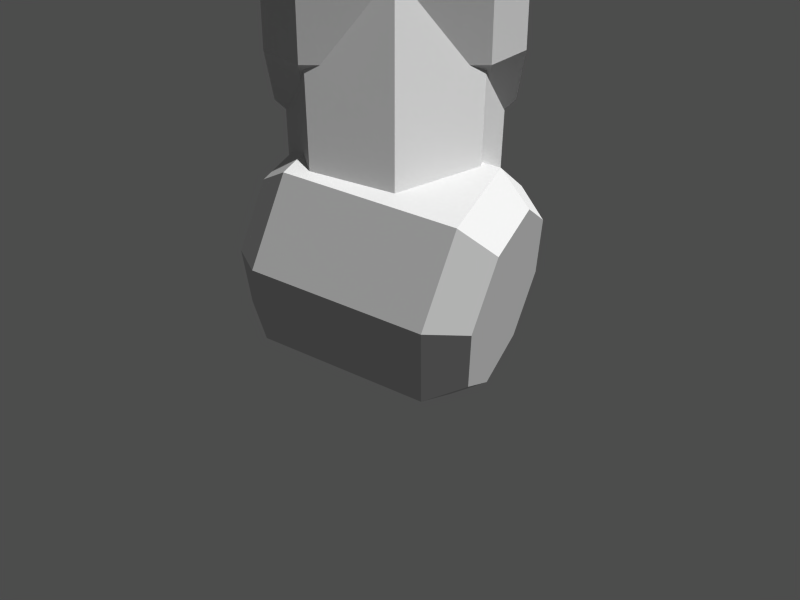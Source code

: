 # Source: iktest.blend  (saved by Blender 2.30.0; exported with 4.5.12 LTS)
import bpy
from mathutils import Matrix  # noqa: F401  (used for matrix-valued properties, if any)

bpy.ops.wm.read_factory_settings(use_empty=True)
scene = bpy.context.scene
scene.name = '1'

# ---- collections
col_collection_1 = bpy.data.collections.new('Collection 1'); scene.collection.children.link(col_collection_1)

# ---- materials (node trees are filled in below, after node groups)
mat_material = bpy.data.materials.new('Material')
mat_material.alpha_threshold = 0.0
mat_material.preview_render_type = 'FLAT'
mat_material.roughness = 0.5
mat_material.line_color = (0.0, 0.0, 0.0, 1.0)

# ---- material node trees

# ---- cameras
cam_camera = bpy.data.cameras.new('Camera')
cam_camera.passepartout_alpha = 0.2
cam_camera.clip_end = 100.0
cam_camera.lens = 35.0
cam_camera.ortho_scale = 7.314
cam_camera.show_passepartout = False
cam_camera.show_safe_areas = True
cam_camera.dof.focus_distance = 0.0
cam_camera.dof.aperture_fstop = 128.0

# ---- meshes
me_cube_001 = bpy.data.meshes.new('Cube.001')
me_cube_001.from_pydata([(0.3881, 1.0, -1.0), (1.0, -1.0, -1.0), (-1.0, -1.0, -1.0), (1.0, 1.0, -1.0), (1.0, 1.0, 1.0), (1.0, -1.0, 1.0), (-1.0, -1.0, 1.0), (0.02594, -1.0, -1.0), (1.0, -0.304, -1.0), (-0.3635, 1.0, -1.0), (1.0, 0.3829, -1.0), (1.0, -1.0, -0.1299), (-1.0, 1.0, -0.4615), (0.694, 1.0, -0.7819), (-1.0, 1.0, -1.0), (0.513, -1.0, -0.565), (1.0, -0.652, -0.565), (0.694, 0.6915, -1.0), (0.2722, -1.0, 1.0), (-1.0, 0.1164, 1.0), (-0.2991, 1.0, 1.0), (-1.0, 1.0, 0.4526), (-0.6634, 0.4709, 1.0), (-1.0, 0.5582, 0.7263), (-0.6496, 1.0, 0.7263)], [], [(16, 10, 3), (2, 14, 7), (22, 6, 18), (11, 8, 16), (11, 1, 8), (7, 11, 15), (7, 1, 11), (7, 10, 8), (9, 4, 3), (9, 3, 13), (9, 14, 12), (3, 0, 13), (16, 3, 4), (6, 14, 2), (7, 17, 10), (11, 5, 18), (6, 7, 15), (6, 2, 7), (7, 0, 17), (9, 0, 7), (4, 11, 16), (4, 5, 11), (13, 0, 9), (14, 9, 7), (0, 10, 17), (0, 3, 10), (1, 7, 8), (16, 8, 10), (18, 6, 15), (18, 15, 11), (18, 5, 4), (18, 4, 20), (20, 22, 18), (14, 21, 12), (14, 23, 21), (14, 19, 23), (14, 6, 19), (9, 20, 4), (9, 24, 20), (9, 21, 24), (9, 12, 21), (22, 19, 6), (19, 22, 23), (20, 24, 22), (21, 23, 24), (22, 24, 23)])
me_cube_001.use_remesh_preserve_volume = False
me_cube_001.use_remesh_preserve_attributes = False
me_cube_001.use_mirror_vertex_groups = False
me_cube_001.update()
me_mesh_002 = bpy.data.meshes.new('Mesh.002')
me_mesh_002.from_pydata([(0.7702, 0.7702, -0.7702), (1.089, -8.128e-08, -0.7702), (0.7702, -0.7702, -0.7702), (-6.155e-08, -1.089, -0.7702), (-0.7702, -0.7702, -0.7702), (-1.089, -2.068e-08, -0.7702), (-0.7702, 0.7702, -0.7702), (-2.953e-07, 1.089, -0.7702), (0.7702, 0.7702, 0.7702), (1.089, 7.045e-07, 0.7702), (0.7702, -0.7702, 0.7702), (-5.964e-08, -1.089, 0.7702), (-0.7702, -0.7702, 0.7702), (-1.089, 7.565e-07, 0.7702), (-0.7702, 0.7702, 0.7702), (1.386e-06, 1.089, 0.7702), (3.367e-08, -3.367e-08, -0.7702), (-3.368e-08, 3.368e-08, 1.079), (1.042e-06, 0.8257, 1.079), (-0.5839, 0.5839, 1.079), (-0.8257, 5.816e-07, 1.079), (-0.5839, -0.5839, 1.079), (-5.338e-08, -0.8257, 1.079), (0.5839, -0.5839, 1.079), (0.8257, 5.422e-07, 1.079), (0.5839, 0.5839, 1.079), (0.5838, 0.5839, -1.079), (0.8257, 4.479e-07, -1.079), (0.5838, -0.5839, -1.079), (-2.814e-06, -0.8257, -1.079), (-0.5839, -0.5839, -1.079), (-0.8257, 4.873e-07, -1.079), (-0.5839, 0.5839, -1.079), (-1.86e-06, 0.8257, -1.079), (-2.814e-06, -6.066e-08, -1.079), (-2.895e-06, 3.368e-08, 0.7705)], [], [(16, 0, 1), (16, 1, 2), (16, 2, 3), (16, 3, 4), (16, 4, 5), (16, 5, 6), (16, 6, 7), (7, 0, 16), (0, 8, 9, 1), (1, 9, 10, 2), (2, 10, 11, 3), (3, 11, 12, 4), (4, 12, 13, 5), (5, 13, 14, 6), (6, 14, 15, 7), (8, 0, 7, 15), (8, 15, 18, 25), (15, 14, 19, 18), (14, 13, 20, 19), (13, 12, 21, 20), (12, 11, 22, 21), (11, 10, 23, 22), (10, 9, 24, 23), (9, 8, 25, 24), (17, 24, 25), (17, 23, 24), (17, 22, 23), (17, 21, 22), (17, 20, 21), (17, 19, 20), (17, 18, 19), (17, 25, 18), (35, 8, 9), (35, 9, 10), (35, 10, 11), (35, 11, 12), (35, 12, 13), (35, 13, 14), (35, 14, 15), (15, 8, 35), (0, 7, 33, 26), (7, 6, 32, 33), (6, 5, 31, 32), (5, 4, 30, 31), (4, 3, 29, 30), (3, 2, 28, 29), (2, 1, 27, 28), (1, 0, 26, 27), (34, 27, 26), (34, 28, 27), (34, 29, 28), (34, 30, 29), (34, 31, 30), (34, 32, 31), (34, 33, 32), (34, 26, 33)])
me_mesh_002.use_remesh_preserve_volume = False
me_mesh_002.use_remesh_preserve_attributes = False
me_mesh_002.use_mirror_vertex_groups = False
me_mesh_002.update()
me_mesh_003 = bpy.data.meshes.new('Mesh.003')
me_mesh_003.from_pydata([(0.7702, 0.7702, -0.7702), (1.089, -8.128e-08, -0.7702), (0.7702, -0.7702, -0.7702), (-6.155e-08, -1.089, -0.7702), (-0.7702, -0.7702, -0.7702), (-1.089, -2.068e-08, -0.7702), (-0.7702, 0.7702, -0.7702), (-2.953e-07, 1.089, -0.7702), (0.7702, 0.7702, 0.7702), (1.089, 7.045e-07, 0.7702), (0.7702, -0.7702, 0.7702), (-5.964e-08, -1.089, 0.7702), (-0.7702, -0.7702, 0.7702), (-1.089, 7.565e-07, 0.7702), (-0.7702, 0.7702, 0.7702), (1.386e-06, 1.089, 0.7702), (3.367e-08, -3.367e-08, -0.7702), (-3.368e-08, 3.368e-08, 1.079), (1.042e-06, 0.8257, 1.079), (-0.5839, 0.5839, 1.079), (-0.8257, 5.816e-07, 1.079), (-0.5839, -0.5839, 1.079), (-5.338e-08, -0.8257, 1.079), (0.5839, -0.5839, 1.079), (0.8257, 5.422e-07, 1.079), (0.5839, 0.5839, 1.079), (0.5838, 0.5839, -1.079), (0.8257, 4.479e-07, -1.079), (0.5838, -0.5839, -1.079), (-2.814e-06, -0.8257, -1.079), (-0.5839, -0.5839, -1.079), (-0.8257, 4.873e-07, -1.079), (-0.5839, 0.5839, -1.079), (-1.86e-06, 0.8257, -1.079), (-2.814e-06, -6.066e-08, -1.079), (-2.895e-06, 3.368e-08, 0.7705)], [], [(16, 0, 1), (16, 1, 2), (16, 2, 3), (16, 3, 4), (16, 4, 5), (16, 5, 6), (16, 6, 7), (7, 0, 16), (0, 8, 9, 1), (1, 9, 10, 2), (2, 10, 11, 3), (3, 11, 12, 4), (4, 12, 13, 5), (5, 13, 14, 6), (6, 14, 15, 7), (8, 0, 7, 15), (8, 15, 18, 25), (15, 14, 19, 18), (14, 13, 20, 19), (13, 12, 21, 20), (12, 11, 22, 21), (11, 10, 23, 22), (10, 9, 24, 23), (9, 8, 25, 24), (17, 24, 25), (17, 23, 24), (17, 22, 23), (17, 21, 22), (17, 20, 21), (17, 19, 20), (17, 18, 19), (17, 25, 18), (35, 8, 9), (35, 9, 10), (35, 10, 11), (35, 11, 12), (35, 12, 13), (35, 13, 14), (35, 14, 15), (15, 8, 35), (0, 7, 33, 26), (7, 6, 32, 33), (6, 5, 31, 32), (5, 4, 30, 31), (4, 3, 29, 30), (3, 2, 28, 29), (2, 1, 27, 28), (1, 0, 26, 27), (34, 27, 26), (34, 28, 27), (34, 29, 28), (34, 30, 29), (34, 31, 30), (34, 32, 31), (34, 33, 32), (34, 26, 33)])
me_mesh_003.use_remesh_preserve_volume = False
me_mesh_003.use_remesh_preserve_attributes = False
me_mesh_003.use_mirror_vertex_groups = False
me_mesh_003.update()
me_mesh_001 = bpy.data.meshes.new('Mesh.001')
me_mesh_001.from_pydata([(0.7702, 0.7702, -0.7702), (1.089, -8.128e-08, -0.7702), (0.7702, -0.7702, -0.7702), (-6.155e-08, -1.089, -0.7702), (-0.7702, -0.7702, -0.7702), (-1.089, -2.068e-08, -0.7702), (-0.7702, 0.7702, -0.7702), (-2.953e-07, 1.089, -0.7702), (0.7702, 0.7702, 0.7702), (1.089, 7.045e-07, 0.7702), (0.7702, -0.7702, 0.7702), (-5.964e-08, -1.089, 0.7702), (-0.7702, -0.7702, 0.7702), (-1.089, 7.565e-07, 0.7702), (-0.7702, 0.7702, 0.7702), (1.386e-06, 1.089, 0.7702), (3.367e-08, -3.367e-08, -0.7702), (-3.368e-08, 3.368e-08, 1.079), (1.042e-06, 0.8257, 1.079), (-0.5839, 0.5839, 1.079), (-0.8257, 5.816e-07, 1.079), (-0.5839, -0.5839, 1.079), (-5.338e-08, -0.8257, 1.079), (0.5839, -0.5839, 1.079), (0.8257, 5.422e-07, 1.079), (0.5839, 0.5839, 1.079), (0.5838, 0.5839, -1.079), (0.8257, 4.479e-07, -1.079), (0.5838, -0.5839, -1.079), (-2.814e-06, -0.8257, -1.079), (-0.5839, -0.5839, -1.079), (-0.8257, 4.873e-07, -1.079), (-0.5839, 0.5839, -1.079), (-1.86e-06, 0.8257, -1.079), (-2.814e-06, -6.066e-08, -1.079), (-2.895e-06, 3.368e-08, 0.7705)], [], [(16, 0, 1), (16, 1, 2), (16, 2, 3), (16, 3, 4), (16, 4, 5), (16, 5, 6), (16, 6, 7), (7, 0, 16), (0, 8, 9, 1), (1, 9, 10, 2), (2, 10, 11, 3), (3, 11, 12, 4), (4, 12, 13, 5), (5, 13, 14, 6), (6, 14, 15, 7), (8, 0, 7, 15), (8, 15, 18, 25), (15, 14, 19, 18), (14, 13, 20, 19), (13, 12, 21, 20), (12, 11, 22, 21), (11, 10, 23, 22), (10, 9, 24, 23), (9, 8, 25, 24), (17, 24, 25), (17, 23, 24), (17, 22, 23), (17, 21, 22), (17, 20, 21), (17, 19, 20), (17, 18, 19), (17, 25, 18), (35, 8, 9), (35, 9, 10), (35, 10, 11), (35, 11, 12), (35, 12, 13), (35, 13, 14), (35, 14, 15), (15, 8, 35), (0, 7, 33, 26), (7, 6, 32, 33), (6, 5, 31, 32), (5, 4, 30, 31), (4, 3, 29, 30), (3, 2, 28, 29), (2, 1, 27, 28), (1, 0, 26, 27), (34, 27, 26), (34, 28, 27), (34, 29, 28), (34, 30, 29), (34, 31, 30), (34, 32, 31), (34, 33, 32), (34, 26, 33)])
me_mesh_001.use_remesh_preserve_volume = False
me_mesh_001.use_remesh_preserve_attributes = False
me_mesh_001.use_mirror_vertex_groups = False
me_mesh_001.update()
me_mesh = bpy.data.meshes.new('Mesh')
me_mesh.from_pydata([(0.7702, 0.7702, -0.7702), (1.089, -8.128e-08, -0.7702), (0.7702, -0.7702, -0.7702), (-6.155e-08, -1.089, -0.7702), (-0.7702, -0.7702, -0.7702), (-1.089, -2.068e-08, -0.7702), (-0.7702, 0.7702, -0.7702), (-2.953e-07, 1.089, -0.7702), (0.7702, 0.7702, 0.7702), (1.089, 7.045e-07, 0.7702), (0.7702, -0.7702, 0.7702), (-5.964e-08, -1.089, 0.7702), (-0.7702, -0.7702, 0.7702), (-1.089, 7.565e-07, 0.7702), (-0.7702, 0.7702, 0.7702), (1.386e-06, 1.089, 0.7702), (3.367e-08, -3.367e-08, -0.7702), (-3.368e-08, 3.368e-08, 1.079), (1.042e-06, 0.8257, 1.079), (-0.5839, 0.5839, 1.079), (-0.8257, 5.816e-07, 1.079), (-0.5839, -0.5839, 1.079), (-5.338e-08, -0.8257, 1.079), (0.5839, -0.5839, 1.079), (0.8257, 5.422e-07, 1.079), (0.5839, 0.5839, 1.079), (0.5838, 0.5839, -1.079), (0.8257, 4.479e-07, -1.079), (0.5838, -0.5839, -1.079), (-2.814e-06, -0.8257, -1.079), (-0.5839, -0.5839, -1.079), (-0.8257, 4.873e-07, -1.079), (-0.5839, 0.5839, -1.079), (-1.86e-06, 0.8257, -1.079), (-2.814e-06, -6.066e-08, -1.079), (-2.895e-06, 3.368e-08, 0.7705)], [], [(16, 0, 1), (16, 1, 2), (16, 2, 3), (16, 3, 4), (16, 4, 5), (16, 5, 6), (16, 6, 7), (7, 0, 16), (0, 8, 9, 1), (1, 9, 10, 2), (2, 10, 11, 3), (3, 11, 12, 4), (4, 12, 13, 5), (5, 13, 14, 6), (6, 14, 15, 7), (8, 0, 7, 15), (8, 15, 18, 25), (15, 14, 19, 18), (14, 13, 20, 19), (13, 12, 21, 20), (12, 11, 22, 21), (11, 10, 23, 22), (10, 9, 24, 23), (9, 8, 25, 24), (17, 24, 25), (17, 23, 24), (17, 22, 23), (17, 21, 22), (17, 20, 21), (17, 19, 20), (17, 18, 19), (17, 25, 18), (35, 8, 9), (35, 9, 10), (35, 10, 11), (35, 11, 12), (35, 12, 13), (35, 13, 14), (35, 14, 15), (15, 8, 35), (0, 7, 33, 26), (7, 6, 32, 33), (6, 5, 31, 32), (5, 4, 30, 31), (4, 3, 29, 30), (3, 2, 28, 29), (2, 1, 27, 28), (1, 0, 26, 27), (34, 27, 26), (34, 28, 27), (34, 29, 28), (34, 30, 29), (34, 31, 30), (34, 32, 31), (34, 33, 32), (34, 26, 33)])
me_mesh.use_remesh_preserve_volume = False
me_mesh.use_remesh_preserve_attributes = False
me_mesh.use_mirror_vertex_groups = False
me_mesh.update()
me_plane_002 = bpy.data.meshes.new('Plane.002')
me_plane_002.from_pydata([(0.661, 0.661, 0.0), (0.661, -0.661, 0.0), (-0.661, -0.661, 0.0), (-0.661, 0.661, 0.0), (2.138e-07, 0.8892, 0.0), (-0.8892, 2.812e-07, 0.0), (1.748e-10, -0.8892, 0.0), (0.8892, -6.829e-11, 0.0), (1.027, -1.858e-08, 1.812), (-1.83e-08, -1.027, 1.812), (-1.027, 3.063e-07, 1.812), (2.285e-07, 1.027, 1.812), (-0.7636, 0.7636, 1.812), (-0.7636, -0.7636, 1.812), (0.7636, -0.7636, 1.812), (0.7636, 0.7636, 1.812), (0.7636, 0.7636, 3.103), (0.7636, -0.7636, 3.103), (-0.7636, -0.7636, 3.103), (-0.7636, 0.7636, 3.103), (2.285e-07, 1.027, 3.103), (-1.027, 3.063e-07, 3.103), (-1.83e-08, -1.027, 3.103), (1.027, -1.858e-08, 3.103), (0.8897, -1.381e-10, 5.097), (1.051e-10, -0.8897, 5.097), (-0.8897, 2.813e-07, 5.097), (2.139e-07, 0.8897, 5.097), (-0.6614, 0.6614, 5.097), (-0.6614, -0.6614, 5.097), (0.6614, -0.6614, 5.097), (0.6614, 0.6614, 5.097)], [], [(7, 0, 15, 8), (4, 0, 15, 11), (1, 6, 9, 14), (1, 7, 8, 14), (2, 5, 10, 13), (2, 6, 9, 13), (3, 4, 11, 12), (3, 5, 10, 12), (12, 10, 21, 19), (12, 11, 20, 19), (13, 9, 22, 18), (13, 10, 21, 18), (14, 8, 23, 17), (14, 9, 22, 17), (11, 15, 16, 20), (8, 15, 16, 23), (23, 16, 31, 24), (20, 16, 31, 27), (17, 22, 25, 30), (17, 23, 24, 30), (18, 21, 26, 29), (18, 22, 25, 29), (19, 20, 27, 28), (19, 21, 26, 28)])
me_plane_002.materials.append(mat_material)
me_plane_002.use_remesh_preserve_volume = False
me_plane_002.use_remesh_preserve_attributes = False
me_plane_002.use_mirror_vertex_groups = False
me_plane_002.update()
me_plane = bpy.data.meshes.new('Plane')
me_plane.from_pydata([(0.661, 0.661, 0.0), (0.661, -0.661, 0.0), (-0.661, -0.661, 0.0), (-0.661, 0.661, 0.0), (2.138e-07, 0.8892, 0.0), (-0.8892, 2.812e-07, 0.0), (1.748e-10, -0.8892, 0.0), (0.8892, -6.829e-11, 0.0), (1.027, -1.858e-08, 1.812), (-1.83e-08, -1.027, 1.812), (-1.027, 3.063e-07, 1.812), (2.285e-07, 1.027, 1.812), (-0.7636, 0.7636, 1.812), (-0.7636, -0.7636, 1.812), (0.7636, -0.7636, 1.812), (0.7636, 0.7636, 1.812), (0.7636, 0.7636, 3.103), (0.7636, -0.7636, 3.103), (-0.7636, -0.7636, 3.103), (-0.7636, 0.7636, 3.103), (2.285e-07, 1.027, 3.103), (-1.027, 3.063e-07, 3.103), (-1.83e-08, -1.027, 3.103), (1.027, -1.858e-08, 3.103), (0.8897, -1.381e-10, 5.097), (1.051e-10, -0.8897, 5.097), (-0.8897, 2.813e-07, 5.097), (2.139e-07, 0.8897, 5.097), (-0.6614, 0.6614, 5.097), (-0.6614, -0.6614, 5.097), (0.6614, -0.6614, 5.097), (0.6614, 0.6614, 5.097)], [], [(7, 0, 15, 8), (4, 0, 15, 11), (1, 6, 9, 14), (1, 7, 8, 14), (2, 5, 10, 13), (2, 6, 9, 13), (3, 4, 11, 12), (3, 5, 10, 12), (12, 10, 21, 19), (12, 11, 20, 19), (13, 9, 22, 18), (13, 10, 21, 18), (14, 8, 23, 17), (14, 9, 22, 17), (11, 15, 16, 20), (8, 15, 16, 23), (23, 16, 31, 24), (20, 16, 31, 27), (17, 22, 25, 30), (17, 23, 24, 30), (18, 21, 26, 29), (18, 22, 25, 29), (19, 20, 27, 28), (19, 21, 26, 28)])
me_plane.materials.append(mat_material)
me_plane.use_remesh_preserve_volume = False
me_plane.use_remesh_preserve_attributes = False
me_plane.use_mirror_vertex_groups = False
me_plane.update()
me_plane_001 = bpy.data.meshes.new('Plane.001')
me_plane_001.from_pydata([(0.661, 0.661, 0.0), (0.661, -0.661, 0.0), (-0.661, -0.661, 0.0), (-0.661, 0.661, 0.0), (2.138e-07, 0.8892, 0.0), (-0.8892, 2.812e-07, 0.0), (1.748e-10, -0.8892, 0.0), (0.8892, -6.829e-11, 0.0), (1.027, -1.858e-08, 1.812), (-1.83e-08, -1.027, 1.812), (-1.027, 3.063e-07, 1.812), (2.285e-07, 1.027, 1.812), (-0.7636, 0.7636, 1.812), (-0.7636, -0.7636, 1.812), (0.7636, -0.7636, 1.812), (0.7636, 0.7636, 1.812), (0.7636, 0.7636, 3.103), (0.7636, -0.7636, 3.103), (-0.7636, -0.7636, 3.103), (-0.7636, 0.7636, 3.103), (2.285e-07, 1.027, 3.103), (-1.027, 3.063e-07, 3.103), (-1.83e-08, -1.027, 3.103), (1.027, -1.858e-08, 3.103), (0.8897, -1.381e-10, 5.097), (1.051e-10, -0.8897, 5.097), (-0.8897, 2.813e-07, 5.097), (2.139e-07, 0.8897, 5.097), (-0.6614, 0.6614, 5.097), (-0.6614, -0.6614, 5.097), (0.6614, -0.6614, 5.097), (0.6614, 0.6614, 5.097)], [], [(7, 0, 15, 8), (4, 0, 15, 11), (1, 6, 9, 14), (1, 7, 8, 14), (2, 5, 10, 13), (2, 6, 9, 13), (3, 4, 11, 12), (3, 5, 10, 12), (12, 10, 21, 19), (12, 11, 20, 19), (13, 9, 22, 18), (13, 10, 21, 18), (14, 8, 23, 17), (14, 9, 22, 17), (11, 15, 16, 20), (8, 15, 16, 23), (23, 16, 31, 24), (20, 16, 31, 27), (17, 22, 25, 30), (17, 23, 24, 30), (18, 21, 26, 29), (18, 22, 25, 29), (19, 20, 27, 28), (19, 21, 26, 28)])
me_plane_001.materials.append(mat_material)
me_plane_001.use_remesh_preserve_volume = False
me_plane_001.use_remesh_preserve_attributes = False
me_plane_001.use_mirror_vertex_groups = False
me_plane_001.update()
arm_armature = bpy.data.armatures.new('Armature')  # bones are not reproduced

# ---- objects
ob_up = bpy.data.objects.new('Up', None)
ob_ik = bpy.data.objects.new('IK', None)
ob_empty = bpy.data.objects.new('Empty', None)
ob_cube = bpy.data.objects.new('Cube', me_cube_001)
ob_camera = bpy.data.objects.new('Camera', cam_camera)
ob_armature = bpy.data.objects.new('Armature', arm_armature)
ob_mesh_002 = bpy.data.objects.new('Mesh.002', me_mesh_002)
ob_mesh_003 = bpy.data.objects.new('Mesh.003', me_mesh_003)
ob_mesh_001 = bpy.data.objects.new('Mesh.001', me_mesh_001)
ob_mesh = bpy.data.objects.new('Mesh', me_mesh)
ob_plane_002 = bpy.data.objects.new('Plane.002', me_plane_002)
ob_plane = bpy.data.objects.new('Plane', me_plane)
ob_plane_001 = bpy.data.objects.new('Plane.001', me_plane_001)

# ---- transforms, parenting, visibility, modifiers, constraints
ob_up.location = (-4.576, 12.69, 11.45)
ob_up.rotation_euler = (1.571, -0.0, 1.571)
ob_up.lock_rotations_4d = False
ob_up.empty_display_type = 'ARROWS'
ob_up.empty_image_offset = (0.0, 0.0)
ob_up.color = (0.0, 0.0, 0.0, 1.0)
ob_up.lineart.crease_threshold = 0.0
ob_ik.location = (-2.948, 10.04, 3.291)
ob_ik.rotation_euler = (1.571, -0.0, 1.571)
ob_ik.scale = (3.906, 3.906, 3.906)
ob_ik.lock_rotations_4d = False
ob_ik.empty_display_type = 'ARROWS'
ob_ik.empty_image_offset = (0.0, 0.0)
ob_ik.color = (0.0, 0.0, 0.0, 1.0)
ob_ik.show_name = True
ob_ik.lineart.crease_threshold = 0.0
ob_empty.location = (-0.3124, 0.009189, 6.928)
ob_empty.rotation_euler = (1.571, -0.0, 1.571)
ob_empty.lock_rotations_4d = False
ob_empty.empty_display_type = 'ARROWS'
ob_empty.empty_image_offset = (0.0, 0.0)
ob_empty.color = (0.0, 0.0, 0.0, 1.0)
ob_empty.show_name = True
ob_empty.lineart.crease_threshold = 0.0
ob_cube.location = (1.77e-07, 6.394, 1.85)
ob_cube.rotation_euler = (1.571, -0.0, 1.571)
ob_cube.lock_rotations_4d = False
ob_cube.empty_display_type = 'ARROWS'
ob_cube.color = (0.0, 0.0, 0.0, 1.0)
ob_cube.lineart.crease_threshold = 0.0
ob_camera.location = (0.04068, -6.99, 0.0)
ob_camera.rotation_euler = (1.571, -0.0, -0.0)
ob_camera.lock_rotations_4d = False
ob_camera.empty_display_type = 'ARROWS'
ob_camera.color = (0.0, 0.0, 0.0, 1.0)
ob_camera.lineart.crease_threshold = 0.0
ob_armature.location = (2.866e-09, 0.006577, 5.698)
ob_armature.rotation_euler = (1.571, -0.0, 1.571)
ob_armature.lock_rotations_4d = False
ob_armature.empty_display_type = 'ARROWS'
ob_armature.color = (0.0, 0.0, 0.0, 1.0)
ob_armature.show_in_front = True
ob_armature.lineart.crease_threshold = 0.0
ob_mesh_002.parent = ob_armature
ob_mesh_002.matrix_parent_inverse = Matrix(((-0.3392, -0.4327, -0.8353, 8.771), (-0.3249, 0.8872, -0.3276, -1.88), (0.8828, 0.1602, -0.4415, 4.651), (0.0, 0.0, 0.0, 1.0)))
ob_mesh_002.location = (1.341e-08, -0.02265, 10.53)
ob_mesh_002.rotation_euler = (1.571, -0.0, 1.571)
ob_mesh_002.lock_rotations_4d = False
ob_mesh_002.empty_display_type = 'ARROWS'
ob_mesh_002.color = (0.0, 0.0, 0.0, 1.0)
ob_mesh_002.lineart.crease_threshold = 0.0
ob_mesh_003.parent = ob_armature
ob_mesh_003.matrix_parent_inverse = Matrix(((-8.657e-08, 0.02274, -0.9997, -5.545), (1.391e-09, 0.9997, 0.02274, -2.929), (1.0, 5.764e-10, -8.658e-08, -4.79e-07), (0.0, 0.0, 0.0, 1.0)))
ob_mesh_003.location = (1.341e-08, -0.02265, -5.522)
ob_mesh_003.rotation_euler = (1.571, -0.0, 1.571)
ob_mesh_003.lock_rotations_4d = False
ob_mesh_003.empty_display_type = 'ARROWS'
ob_mesh_003.color = (0.0, 0.0, 0.0, 1.0)
ob_mesh_003.show_wire = True
ob_mesh_003.lineart.crease_threshold = 0.0
ob_mesh_001.parent = ob_armature
ob_mesh_001.matrix_parent_inverse = Matrix(((-8.655e-08, 0.02327, -0.9997, -0.05057), (1.42e-09, 0.9997, 0.02327, -2.984), (1.0, 5.932e-10, -8.656e-08, -6.014e-09), (0.0, 0.0, 0.0, 1.0)))
ob_mesh_001.location = (1.341e-08, -0.02265, -0.1268)
ob_mesh_001.rotation_euler = (1.571, -0.0, 1.571)
ob_mesh_001.lock_rotations_4d = False
ob_mesh_001.empty_display_type = 'ARROWS'
ob_mesh_001.color = (0.0, 0.0, 0.0, 1.0)
ob_mesh_001.show_wire = True
ob_mesh_001.lineart.crease_threshold = 0.0
ob_mesh.parent = ob_armature
ob_mesh.matrix_parent_inverse = Matrix(((-7.957e-08, 0.008403, -1.0, 5.159), (-7.559e-09, 1.0, 0.008403, -2.91), (1.0, 8.227e-09, -7.95e-08, 4.06e-07), (0.0, 0.0, 0.0, 1.0)))
ob_mesh.location = (1.341e-08, -0.02265, 5.142)
ob_mesh.rotation_euler = (1.571, -0.0, 1.571)
ob_mesh.lock_rotations_4d = False
ob_mesh.empty_display_type = 'ARROWS'
ob_mesh.color = (0.0, 0.0, 0.0, 1.0)
ob_mesh.show_wire = True
ob_mesh.lineart.crease_threshold = 0.0
ob_plane_002.parent = ob_armature
ob_plane_002.matrix_parent_inverse = Matrix(((4.371e-08, -1.0, -1.913e-05, -0.02265), (-5.342e-10, 1.913e-05, -1.0, -5.547), (1.0, 4.371e-08, -5.333e-10, -6.406e-10), (0.0, 0.0, 0.0, 1.0)))
ob_plane_002.location = (0.0, 0.0, -5.342)
ob_plane_002.lock_rotations_4d = False
ob_plane_002.empty_display_type = 'ARROWS'
ob_plane_002.color = (0.0, 0.0, 0.0, 1.0)
ob_plane_002.show_wire = True
ob_plane_002.lineart.crease_threshold = 0.0
ob_plane.parent = ob_armature
ob_plane.matrix_parent_inverse = Matrix(((4.371e-08, -1.0, -1.913e-05, -0.02265), (-5.342e-10, 1.913e-05, -1.0, -0.05112), (1.0, 4.371e-08, -5.333e-10, -6.406e-10), (0.0, 0.0, 0.0, 1.0)))
ob_plane.location = (0.0, 0.0, 0.0)
ob_plane.lock_rotations_4d = False
ob_plane.empty_display_type = 'ARROWS'
ob_plane.color = (0.0, 0.0, 0.0, 1.0)
ob_plane.display_type = 'SOLID'
ob_plane.show_wire = True
ob_plane.lineart.crease_threshold = 0.0
ob_plane_001.parent = ob_armature
ob_plane_001.matrix_parent_inverse = Matrix(((-2.793e-05, -1.0, -0.003127, -0.00662), (-1.164e-10, 0.003127, -1.0, 5.159), (1.0, -2.793e-05, -8.744e-08, -1.887e-07), (0.0, 0.0, 0.0, 1.0)))
ob_plane_001.location = (0.0, 0.0, 5.255)
ob_plane_001.lock_rotations_4d = False
ob_plane_001.empty_display_type = 'ARROWS'
ob_plane_001.color = (0.0, 0.0, 0.0, 1.0)
ob_plane_001.lineart.crease_threshold = 0.0

# ---- collection membership
col_collection_1.objects.link(ob_up)
col_collection_1.objects.link(ob_ik)
col_collection_1.objects.link(ob_empty)
col_collection_1.objects.link(ob_cube)
col_collection_1.objects.link(ob_camera)
col_collection_1.objects.link(ob_armature)
col_collection_1.objects.link(ob_mesh_002)
col_collection_1.objects.link(ob_mesh_003)
col_collection_1.objects.link(ob_mesh_001)
col_collection_1.objects.link(ob_mesh)
col_collection_1.objects.link(ob_plane_002)
col_collection_1.objects.link(ob_plane)
col_collection_1.objects.link(ob_plane_001)

# ---- scene / render settings (as saved in the file)
scene.camera = ob_camera
scene.frame_start = 1; scene.frame_end = 250; scene.frame_set(1)
scene.render.engine = 'BLENDER_EEVEE_NEXT'
scene.render.image_settings.color_mode = 'RGB'
scene.render.image_settings.compression = 90
scene.render.resolution_x = 1280
scene.render.resolution_y = 960
scene.render.fps = 25
scene.render.dither_intensity = 0.0
scene.render.use_compositing = False
scene.render.use_sequencer = False
scene.render.use_file_extension = False
scene.render.bake_bias = 0.0
scene.render.use_stamp_time = False
scene.render.use_stamp_date = False
scene.render.use_stamp_frame = False
scene.render.use_stamp_camera = False
scene.render.use_stamp_scene = False
scene.render.use_stamp_filename = False
scene.render.use_stamp_render_time = False
scene.render.stamp_font_size = 0
scene.cycles.use_denoising = False
scene.cycles.samples = 10
scene.cycles.sampling_pattern = 'TABULATED_SOBOL'
scene.cycles.light_sampling_threshold = 0.0
scene.cycles.use_adaptive_sampling = False
scene.cycles.use_light_tree = False
scene.cycles.blur_glossy = 0.0
scene.cycles.volume_bounces = 1
scene.cycles.pixel_filter_type = 'GAUSSIAN'
scene.cycles.sample_clamp_indirect = 0.0
scene.view_settings.view_transform = 'Raw'
bpy.context.view_layer.update()

# ---- added for rendering (the .blend has no usable light): sun + grey world if the file has none
light_auto_sun = bpy.data.lights.new('AutoSun', 'SUN')
light_auto_sun.energy = 3.0
light_auto_sun.angle = 0.0523599
ob_auto_sun = bpy.data.objects.new('AutoSun', light_auto_sun)
scene.collection.objects.link(ob_auto_sun)
ob_auto_sun.rotation_euler = (0.872665, 0.174533, 0.523599)
if scene.world is None:
    world_auto = bpy.data.worlds.new('AutoWorld')
    world_auto.color = (0.3, 0.3, 0.3)
    scene.world = world_auto
bpy.context.view_layer.update()
